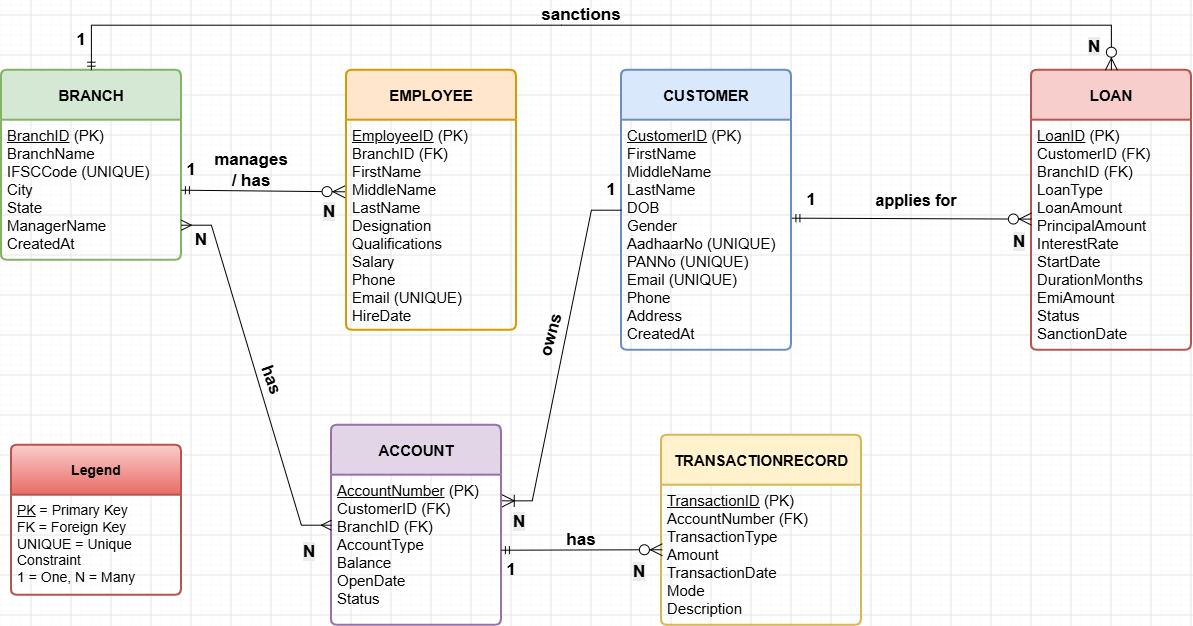

The diagram above was exported from draw.io. Its source (the exported page's mxGraphModel, read from the mxfile embedded in the PNG):
<mxGraphModel dx="1474" dy="-254" grid="1" gridSize="10" guides="1" tooltips="1" connect="1" arrows="1" fold="1" page="1" pageScale="1" pageWidth="1600" pageHeight="1000" math="0" shadow="0">
  <root>
    <mxCell id="0" />
    <mxCell id="1" parent="0" />
    <mxCell id="lAj28_9SxkdItXdeXhEU-11" parent="1" style="swimlane;childLayout=stackLayout;horizontal=1;startSize=50;horizontalStack=0;rounded=1;fontSize=14;fontStyle=0;strokeWidth=2;resizeParent=0;resizeLast=1;shadow=0;dashed=0;align=center;arcSize=4;whiteSpace=wrap;html=1;fillColor=#fff2cc;strokeColor=#d6b656;" value="&lt;div&gt;&lt;b style=&quot;font-size: 15px; text-align: left; background-color: transparent; color: light-dark(rgb(0, 0, 0), rgb(255, 255, 255));&quot;&gt;&lt;br&gt;&lt;/b&gt;&lt;/div&gt;&lt;div&gt;&lt;b style=&quot;font-size: 15px; text-align: left; background-color: transparent; color: light-dark(rgb(0, 0, 0), rgb(255, 255, 255));&quot;&gt;TRANSACTIONRECORD&lt;/b&gt;&lt;/div&gt;&lt;br&gt;&lt;u style=&quot;text-align: left; font-size: 15px;&quot;&gt;&lt;/u&gt;" vertex="1">
      <mxGeometry height="190" width="200" x="1030" y="1500" as="geometry" />
    </mxCell>
    <mxCell id="lAj28_9SxkdItXdeXhEU-12" parent="lAj28_9SxkdItXdeXhEU-11" style="align=left;strokeColor=none;fillColor=none;spacingLeft=4;spacingRight=4;fontSize=12;verticalAlign=top;resizable=0;rotatable=0;part=1;html=1;whiteSpace=wrap;" value="&lt;u style=&quot;font-size: 15px;&quot;&gt;TransactionID&lt;/u&gt;&lt;span style=&quot;font-size: 15px;&quot;&gt; (PK)&lt;/span&gt;&lt;br style=&quot;font-size: 15px;&quot;&gt;&lt;span style=&quot;font-size: 15px;&quot;&gt;AccountNumber (FK)&lt;/span&gt;&lt;br style=&quot;font-size: 15px;&quot;&gt;&lt;span style=&quot;font-size: 15px;&quot;&gt;TransactionType&lt;/span&gt;&lt;br style=&quot;font-size: 15px;&quot;&gt;&lt;span style=&quot;font-size: 15px;&quot;&gt;Amount&lt;/span&gt;&lt;br style=&quot;font-size: 15px;&quot;&gt;&lt;span style=&quot;font-size: 15px;&quot;&gt;TransactionDate&lt;/span&gt;&lt;br style=&quot;font-size: 15px;&quot;&gt;&lt;span style=&quot;font-size: 15px;&quot;&gt;Mode&lt;/span&gt;&lt;br style=&quot;font-size: 15px;&quot;&gt;&lt;span style=&quot;font-size: 15px;&quot;&gt;Description&lt;/span&gt;" vertex="1">
      <mxGeometry height="140" width="200" y="50" as="geometry" />
    </mxCell>
    <mxCell id="lAj28_9SxkdItXdeXhEU-13" parent="1" style="swimlane;childLayout=stackLayout;horizontal=1;startSize=50;horizontalStack=0;rounded=1;fontSize=14;fontStyle=0;strokeWidth=2;resizeParent=0;resizeLast=1;shadow=0;dashed=0;align=center;arcSize=4;whiteSpace=wrap;html=1;fillColor=#e1d5e7;strokeColor=#9673a6;" value="&lt;b style=&quot;text-align: left; font-size: 15px;&quot;&gt;ACCOUNT&lt;/b&gt;" vertex="1">
      <mxGeometry height="200" width="170" x="700" y="1490" as="geometry" />
    </mxCell>
    <mxCell id="lAj28_9SxkdItXdeXhEU-14" parent="lAj28_9SxkdItXdeXhEU-13" style="align=left;strokeColor=none;fillColor=none;spacingLeft=4;spacingRight=4;fontSize=12;verticalAlign=top;resizable=0;rotatable=0;part=1;html=1;whiteSpace=wrap;" value="&lt;u style=&quot;font-size: 15px;&quot;&gt;AccountNumber&lt;/u&gt;&lt;span style=&quot;font-size: 15px;&quot;&gt; (PK)&lt;/span&gt;&lt;br style=&quot;font-size: 15px;&quot;&gt;&lt;span style=&quot;font-size: 15px;&quot;&gt;CustomerID (FK)&lt;/span&gt;&lt;br style=&quot;font-size: 15px;&quot;&gt;&lt;span style=&quot;font-size: 15px;&quot;&gt;BranchID (FK)&lt;/span&gt;&lt;br style=&quot;font-size: 15px;&quot;&gt;&lt;span style=&quot;font-size: 15px;&quot;&gt;AccountType&lt;/span&gt;&lt;br style=&quot;font-size: 15px;&quot;&gt;&lt;span style=&quot;font-size: 15px;&quot;&gt;Balance&lt;/span&gt;&lt;br style=&quot;font-size: 15px;&quot;&gt;&lt;span style=&quot;font-size: 15px;&quot;&gt;OpenDate&lt;/span&gt;&lt;br style=&quot;font-size: 15px;&quot;&gt;&lt;span style=&quot;font-size: 15px;&quot;&gt;Status&lt;/span&gt;" vertex="1">
      <mxGeometry height="150" width="170" y="50" as="geometry" />
    </mxCell>
    <mxCell id="lAj28_9SxkdItXdeXhEU-15" parent="1" style="swimlane;childLayout=stackLayout;horizontal=1;startSize=50;horizontalStack=0;rounded=1;fontSize=14;fontStyle=0;strokeWidth=2;resizeParent=0;resizeLast=1;shadow=0;dashed=0;align=center;arcSize=4;whiteSpace=wrap;html=1;fillColor=#ffe6cc;strokeColor=#d79b00;" value="&lt;b style=&quot;text-align: left; font-size: 15px;&quot;&gt;EMPLOYEE&lt;/b&gt;" vertex="1">
      <mxGeometry height="260" width="170" x="715" y="1135" as="geometry" />
    </mxCell>
    <mxCell id="lAj28_9SxkdItXdeXhEU-16" parent="lAj28_9SxkdItXdeXhEU-15" style="align=left;strokeColor=none;fillColor=none;spacingLeft=4;spacingRight=4;fontSize=12;verticalAlign=top;resizable=0;rotatable=0;part=1;html=1;whiteSpace=wrap;" value="&lt;u style=&quot;font-size: 15px;&quot;&gt;EmployeeID&lt;/u&gt;&lt;span style=&quot;font-size: 15px;&quot;&gt; (PK)&lt;/span&gt;&lt;br style=&quot;font-size: 15px;&quot;&gt;&lt;span style=&quot;font-size: 15px;&quot;&gt;BranchID (FK)&lt;/span&gt;&lt;br style=&quot;font-size: 15px;&quot;&gt;&lt;span style=&quot;font-size: 15px;&quot;&gt;FirstName&lt;/span&gt;&lt;br style=&quot;font-size: 15px;&quot;&gt;&lt;span style=&quot;font-size: 15px;&quot;&gt;MiddleName&lt;/span&gt;&lt;br style=&quot;font-size: 15px;&quot;&gt;&lt;span style=&quot;font-size: 15px;&quot;&gt;LastName&lt;/span&gt;&lt;br style=&quot;font-size: 15px;&quot;&gt;&lt;span style=&quot;font-size: 15px;&quot;&gt;Designation&lt;/span&gt;&lt;br style=&quot;font-size: 15px;&quot;&gt;&lt;span style=&quot;font-size: 15px;&quot;&gt;Qualifications&lt;/span&gt;&lt;br style=&quot;font-size: 15px;&quot;&gt;&lt;span style=&quot;font-size: 15px;&quot;&gt;Salary&lt;/span&gt;&lt;br style=&quot;font-size: 15px;&quot;&gt;&lt;span style=&quot;font-size: 15px;&quot;&gt;Phone&lt;/span&gt;&lt;br style=&quot;font-size: 15px;&quot;&gt;&lt;span style=&quot;font-size: 15px;&quot;&gt;Email (UNIQUE)&lt;/span&gt;&lt;br style=&quot;font-size: 15px;&quot;&gt;&lt;span style=&quot;font-size: 15px;&quot;&gt;HireDate&lt;/span&gt;" vertex="1">
      <mxGeometry height="210" width="170" y="50" as="geometry" />
    </mxCell>
    <mxCell id="lAj28_9SxkdItXdeXhEU-17" parent="1" style="swimlane;childLayout=stackLayout;horizontal=1;startSize=50;horizontalStack=0;rounded=1;fontSize=14;fontStyle=0;strokeWidth=2;resizeParent=0;resizeLast=1;shadow=0;dashed=0;align=center;arcSize=4;whiteSpace=wrap;html=1;fillColor=#dae8fc;strokeColor=#6c8ebf;" value="&lt;b style=&quot;text-align: left; font-size: 15px;&quot;&gt;CUSTOMER&lt;/b&gt;" vertex="1">
      <mxGeometry height="280" width="170" x="990" y="1135" as="geometry" />
    </mxCell>
    <mxCell id="lAj28_9SxkdItXdeXhEU-18" parent="lAj28_9SxkdItXdeXhEU-17" style="align=left;strokeColor=none;fillColor=none;spacingLeft=4;spacingRight=4;fontSize=12;verticalAlign=top;resizable=0;rotatable=0;part=1;html=1;whiteSpace=wrap;" value="&lt;u style=&quot;font-size: 15px;&quot;&gt;CustomerID&lt;/u&gt;&lt;span style=&quot;font-size: 15px;&quot;&gt; (PK)&lt;/span&gt;&lt;br style=&quot;font-size: 15px;&quot;&gt;&lt;span style=&quot;font-size: 15px;&quot;&gt;FirstName&lt;/span&gt;&lt;br style=&quot;font-size: 15px;&quot;&gt;&lt;span style=&quot;font-size: 15px;&quot;&gt;MiddleName&lt;/span&gt;&lt;br style=&quot;font-size: 15px;&quot;&gt;&lt;span style=&quot;font-size: 15px;&quot;&gt;LastName&lt;/span&gt;&lt;br style=&quot;font-size: 15px;&quot;&gt;&lt;span style=&quot;font-size: 15px;&quot;&gt;DOB&lt;/span&gt;&lt;br style=&quot;font-size: 15px;&quot;&gt;&lt;span style=&quot;font-size: 15px;&quot;&gt;Gender&lt;/span&gt;&lt;br style=&quot;font-size: 15px;&quot;&gt;&lt;span style=&quot;font-size: 15px;&quot;&gt;AadhaarNo (UNIQUE)&lt;/span&gt;&lt;br style=&quot;font-size: 15px;&quot;&gt;&lt;span style=&quot;font-size: 15px;&quot;&gt;PANNo (UNIQUE)&lt;/span&gt;&lt;br style=&quot;font-size: 15px;&quot;&gt;&lt;span style=&quot;font-size: 15px;&quot;&gt;Email (UNIQUE)&lt;/span&gt;&lt;br style=&quot;font-size: 15px;&quot;&gt;&lt;span style=&quot;font-size: 15px;&quot;&gt;Phone&lt;/span&gt;&lt;br style=&quot;font-size: 15px;&quot;&gt;&lt;span style=&quot;font-size: 15px;&quot;&gt;Address&lt;/span&gt;&lt;br style=&quot;font-size: 15px;&quot;&gt;&lt;span style=&quot;font-size: 15px;&quot;&gt;CreatedAt&lt;/span&gt;" vertex="1">
      <mxGeometry height="230" width="170" y="50" as="geometry" />
    </mxCell>
    <mxCell id="lAj28_9SxkdItXdeXhEU-19" parent="1" style="swimlane;childLayout=stackLayout;horizontal=1;startSize=50;horizontalStack=0;rounded=1;fontSize=14;fontStyle=0;strokeWidth=2;resizeParent=0;resizeLast=1;shadow=0;dashed=0;align=center;arcSize=4;whiteSpace=wrap;html=1;fillColor=#d5e8d4;strokeColor=#82b366;" value="&lt;b style=&quot;text-align: left; font-size: 15px;&quot;&gt;BRANCH&lt;/b&gt;" vertex="1">
      <mxGeometry height="190" width="180" x="370" y="1135" as="geometry" />
    </mxCell>
    <mxCell id="lAj28_9SxkdItXdeXhEU-20" parent="lAj28_9SxkdItXdeXhEU-19" style="align=left;strokeColor=none;fillColor=none;spacingLeft=4;spacingRight=4;fontSize=12;verticalAlign=top;resizable=0;rotatable=0;part=1;html=1;whiteSpace=wrap;" value="&lt;u style=&quot;font-size: 15px;&quot;&gt;BranchID&lt;/u&gt;&lt;span style=&quot;font-size: 15px;&quot;&gt; (PK)&lt;/span&gt;&lt;br style=&quot;font-size: 15px;&quot;&gt;&lt;span style=&quot;font-size: 15px;&quot;&gt;BranchName&lt;/span&gt;&lt;br style=&quot;font-size: 15px;&quot;&gt;&lt;span style=&quot;font-size: 15px;&quot;&gt;IFSCCode (UNIQUE)&lt;/span&gt;&lt;br style=&quot;font-size: 15px;&quot;&gt;&lt;span style=&quot;font-size: 15px;&quot;&gt;City&lt;/span&gt;&lt;br style=&quot;font-size: 15px;&quot;&gt;&lt;span style=&quot;font-size: 15px;&quot;&gt;State&lt;/span&gt;&lt;br style=&quot;font-size: 15px;&quot;&gt;&lt;span style=&quot;font-size: 15px;&quot;&gt;ManagerName&lt;/span&gt;&lt;br style=&quot;font-size: 15px;&quot;&gt;&lt;span style=&quot;font-size: 15px;&quot;&gt;CreatedAt&lt;/span&gt;" vertex="1">
      <mxGeometry height="140" width="180" y="50" as="geometry" />
    </mxCell>
    <mxCell id="lAj28_9SxkdItXdeXhEU-26" parent="1" style="swimlane;childLayout=stackLayout;horizontal=1;startSize=50;horizontalStack=0;rounded=1;fontSize=14;fontStyle=0;strokeWidth=2;resizeParent=0;resizeLast=1;shadow=0;dashed=0;align=center;arcSize=4;whiteSpace=wrap;html=1;fillColor=#f8cecc;strokeColor=#b85450;" value="&lt;div&gt;&lt;b style=&quot;background-color: transparent; color: light-dark(rgb(0, 0, 0), rgb(255, 255, 255)); text-align: left; font-size: 15px;&quot;&gt;LOAN&lt;/b&gt;&lt;/div&gt;&lt;u style=&quot;text-align: left; font-size: 15px;&quot;&gt;&lt;/u&gt;" vertex="1">
      <mxGeometry height="280" width="160" x="1400" y="1135" as="geometry" />
    </mxCell>
    <mxCell id="lAj28_9SxkdItXdeXhEU-27" parent="lAj28_9SxkdItXdeXhEU-26" style="align=left;strokeColor=none;fillColor=none;spacingLeft=4;spacingRight=4;fontSize=12;verticalAlign=top;resizable=0;rotatable=0;part=1;html=1;whiteSpace=wrap;" value="&lt;u style=&quot;font-size: 15px;&quot;&gt;LoanID&lt;/u&gt;&lt;span style=&quot;font-size: 15px;&quot;&gt; (PK)&lt;/span&gt;&lt;br style=&quot;font-size: 15px;&quot;&gt;&lt;span style=&quot;font-size: 15px;&quot;&gt;CustomerID (FK)&lt;/span&gt;&lt;br style=&quot;font-size: 15px;&quot;&gt;&lt;span style=&quot;font-size: 15px;&quot;&gt;BranchID (FK)&lt;/span&gt;&lt;br style=&quot;font-size: 15px;&quot;&gt;&lt;span style=&quot;font-size: 15px;&quot;&gt;LoanType&lt;/span&gt;&lt;br style=&quot;font-size: 15px;&quot;&gt;&lt;span style=&quot;font-size: 15px;&quot;&gt;LoanAmount&lt;/span&gt;&lt;br style=&quot;font-size: 15px;&quot;&gt;&lt;span style=&quot;font-size: 15px;&quot;&gt;PrincipalAmount&lt;/span&gt;&lt;br style=&quot;font-size: 15px;&quot;&gt;&lt;span style=&quot;font-size: 15px;&quot;&gt;InterestRate&lt;/span&gt;&lt;br style=&quot;font-size: 15px;&quot;&gt;&lt;span style=&quot;font-size: 15px;&quot;&gt;StartDate&lt;/span&gt;&lt;br style=&quot;font-size: 15px;&quot;&gt;&lt;span style=&quot;font-size: 15px;&quot;&gt;DurationMonths&lt;/span&gt;&lt;br style=&quot;font-size: 15px;&quot;&gt;&lt;span style=&quot;font-size: 15px;&quot;&gt;EmiAmount&lt;/span&gt;&lt;br style=&quot;font-size: 15px;&quot;&gt;&lt;span style=&quot;font-size: 15px;&quot;&gt;Status&lt;/span&gt;&lt;br style=&quot;font-size: 15px;&quot;&gt;&lt;span style=&quot;font-size: 15px;&quot;&gt;SanctionDate&lt;/span&gt;" vertex="1">
      <mxGeometry height="230" width="160" y="50" as="geometry" />
    </mxCell>
    <mxCell id="lAj28_9SxkdItXdeXhEU-28" parent="1" style="swimlane;childLayout=stackLayout;horizontal=1;startSize=50;horizontalStack=0;rounded=1;fontSize=14;fontStyle=0;strokeWidth=2;resizeParent=0;resizeLast=1;shadow=0;dashed=0;align=center;arcSize=4;whiteSpace=wrap;html=1;fillColor=#f8cecc;strokeColor=#b85450;gradientColor=#ea6b66;" value="&lt;b style=&quot;text-align: left;&quot;&gt;Legend&lt;/b&gt;" vertex="1">
      <mxGeometry height="150" width="170" x="380" y="1510" as="geometry" />
    </mxCell>
    <mxCell id="lAj28_9SxkdItXdeXhEU-29" parent="lAj28_9SxkdItXdeXhEU-28" style="align=left;strokeColor=none;fillColor=none;spacingLeft=4;spacingRight=4;fontSize=12;verticalAlign=top;resizable=0;rotatable=0;part=1;html=1;whiteSpace=wrap;" value="&lt;u style=&quot;font-size: 14px;&quot;&gt;PK&lt;/u&gt;&lt;span style=&quot;font-size: 14px;&quot;&gt; = Primary Key&lt;/span&gt;&lt;br style=&quot;font-size: 14px;&quot;&gt;&lt;span style=&quot;font-size: 14px;&quot;&gt;FK = Foreign Key&lt;/span&gt;&lt;br style=&quot;font-size: 14px;&quot;&gt;&lt;span style=&quot;font-size: 14px;&quot;&gt;UNIQUE = Unique Constraint&lt;/span&gt;&lt;br style=&quot;font-size: 14px;&quot;&gt;&lt;span style=&quot;font-size: 14px;&quot;&gt;1 = One, N = Many&lt;/span&gt;" vertex="1">
      <mxGeometry height="100" width="170" y="50" as="geometry" />
    </mxCell>
    <mxCell id="lAj28_9SxkdItXdeXhEU-30" edge="1" parent="1" source="lAj28_9SxkdItXdeXhEU-20" style="fontSize=12;html=1;endArrow=ERzeroToMany;startArrow=ERmandOne;rounded=0;exitX=1;exitY=0.5;exitDx=0;exitDy=0;strokeWidth=1;endSize=10;entryX=-0.008;entryY=0.341;entryDx=0;entryDy=0;entryPerimeter=0;" target="lAj28_9SxkdItXdeXhEU-16" value="">
      <mxGeometry height="100" relative="1" width="100" as="geometry">
        <mxPoint x="820" y="1450" as="sourcePoint" />
        <mxPoint x="670" y="1255" as="targetPoint" />
      </mxGeometry>
    </mxCell>
    <mxCell id="lAj28_9SxkdItXdeXhEU-31" edge="1" parent="1" source="lAj28_9SxkdItXdeXhEU-18" style="fontSize=12;html=1;endArrow=ERzeroToMany;startArrow=ERmandOne;rounded=0;exitX=1.003;exitY=0.426;exitDx=0;exitDy=0;strokeWidth=1;endSize=10;exitPerimeter=0;entryX=0;entryY=0.43;entryDx=0;entryDy=0;entryPerimeter=0;" target="lAj28_9SxkdItXdeXhEU-27" value="">
      <mxGeometry height="100" relative="1" width="100" as="geometry">
        <mxPoint x="590" y="1330" as="sourcePoint" />
        <mxPoint x="710" y="1330" as="targetPoint" />
      </mxGeometry>
    </mxCell>
    <mxCell id="lAj28_9SxkdItXdeXhEU-32" edge="1" parent="1" source="lAj28_9SxkdItXdeXhEU-19" style="fontSize=12;html=1;endArrow=ERzeroToMany;startArrow=ERmandOne;rounded=0;strokeWidth=1;endSize=10;entryX=0.5;entryY=0;entryDx=0;entryDy=0;exitX=0.5;exitY=0;exitDx=0;exitDy=0;" target="lAj28_9SxkdItXdeXhEU-26" value="">
      <mxGeometry height="100" relative="1" width="100" as="geometry">
        <Array as="points">
          <mxPoint x="460" y="1090" />
          <mxPoint x="930" y="1090" />
          <mxPoint x="1480" y="1090" />
        </Array>
        <mxPoint x="460" y="1130" as="sourcePoint" />
        <mxPoint x="1390" y="1130" as="targetPoint" />
      </mxGeometry>
    </mxCell>
    <mxCell id="lAj28_9SxkdItXdeXhEU-33" edge="1" parent="1" source="lAj28_9SxkdItXdeXhEU-14" style="fontSize=12;html=1;endArrow=ERzeroToMany;startArrow=ERmandOne;rounded=0;exitX=1;exitY=0.5;exitDx=0;exitDy=0;strokeWidth=1;endSize=10;entryX=0.005;entryY=0.461;entryDx=0;entryDy=0;entryPerimeter=0;" target="lAj28_9SxkdItXdeXhEU-12" value="">
      <mxGeometry height="100" relative="1" width="100" as="geometry">
        <mxPoint x="970" y="1910" as="sourcePoint" />
        <mxPoint x="1090" y="1910" as="targetPoint" />
      </mxGeometry>
    </mxCell>
    <mxCell id="lAj28_9SxkdItXdeXhEU-34" edge="1" parent="1" source="lAj28_9SxkdItXdeXhEU-20" style="edgeStyle=entityRelationEdgeStyle;fontSize=12;html=1;endArrow=ERmany;startArrow=ERmany;rounded=0;exitX=1;exitY=0.75;exitDx=0;exitDy=0;entryX=0;entryY=0.5;entryDx=0;entryDy=0;endSize=8;startSize=8;" target="lAj28_9SxkdItXdeXhEU-13" value="">
      <mxGeometry height="100" relative="1" width="100" as="geometry">
        <mxPoint x="430.0000000000001" y="1340" as="sourcePoint" />
        <mxPoint x="682.6" y="1606.1200000000001" as="targetPoint" />
      </mxGeometry>
    </mxCell>
    <mxCell id="lAj28_9SxkdItXdeXhEU-36" edge="1" parent="1" source="lAj28_9SxkdItXdeXhEU-17" style="edgeStyle=entityRelationEdgeStyle;fontSize=12;html=1;endArrow=ERoneToMany;rounded=0;exitX=0;exitY=0.5;exitDx=0;exitDy=0;startSize=8;endSize=10;entryX=1.005;entryY=0.171;entryDx=0;entryDy=0;entryPerimeter=0;" target="lAj28_9SxkdItXdeXhEU-14" value="">
      <mxGeometry height="100" relative="1" width="100" as="geometry">
        <mxPoint x="630" y="1390" as="sourcePoint" />
        <mxPoint x="866.94" y="1566.1" as="targetPoint" />
      </mxGeometry>
    </mxCell>
    <mxCell id="lAj28_9SxkdItXdeXhEU-40" parent="1" style="text;html=1;whiteSpace=wrap;strokeColor=none;fillColor=none;align=center;verticalAlign=middle;rounded=0;fontStyle=1;fontSize=17;" value="1" vertex="1">
      <mxGeometry height="30" width="60" x="420" y="1090" as="geometry" />
    </mxCell>
    <mxCell id="lAj28_9SxkdItXdeXhEU-42" parent="1" style="text;html=1;whiteSpace=wrap;strokeColor=none;fillColor=none;align=center;verticalAlign=middle;rounded=0;fontStyle=1;fontSize=17;" value="1" vertex="1">
      <mxGeometry height="30" width="60" x="530" y="1220" as="geometry" />
    </mxCell>
    <mxCell id="lAj28_9SxkdItXdeXhEU-43" parent="1" style="text;html=1;whiteSpace=wrap;strokeColor=none;fillColor=none;align=center;verticalAlign=middle;rounded=0;fontStyle=1;fontSize=17;" value="1" vertex="1">
      <mxGeometry height="30" width="60" x="950" y="1240" as="geometry" />
    </mxCell>
    <mxCell id="lAj28_9SxkdItXdeXhEU-44" parent="1" style="text;html=1;whiteSpace=wrap;strokeColor=none;fillColor=none;align=center;verticalAlign=middle;rounded=0;fontStyle=1;fontSize=17;" value="1" vertex="1">
      <mxGeometry height="30" width="60" x="1150" y="1250" as="geometry" />
    </mxCell>
    <mxCell id="lAj28_9SxkdItXdeXhEU-45" parent="1" style="text;html=1;whiteSpace=wrap;strokeColor=none;fillColor=none;align=center;verticalAlign=middle;rounded=0;fontStyle=1;fontSize=17;" value="1" vertex="1">
      <mxGeometry height="30" width="60" x="850" y="1620" as="geometry" />
    </mxCell>
    <mxCell id="lAj28_9SxkdItXdeXhEU-46" parent="1" style="text;html=1;whiteSpace=wrap;strokeColor=none;fillColor=none;align=center;verticalAlign=middle;rounded=0;fontStyle=1;fontSize=17;" value="N" vertex="1">
      <mxGeometry height="30" width="60" x="540" y="1290" as="geometry" />
    </mxCell>
    <mxCell id="lAj28_9SxkdItXdeXhEU-49" parent="1" style="text;whiteSpace=wrap;html=1;" value="&lt;span style=&quot;color: rgb(0, 0, 0); font-family: Helvetica; font-size: 17px; font-style: normal; font-variant-ligatures: normal; font-variant-caps: normal; font-weight: 700; letter-spacing: normal; orphans: 2; text-align: center; text-indent: 0px; text-transform: none; widows: 2; word-spacing: 0px; -webkit-text-stroke-width: 0px; white-space: normal; background-color: rgb(236, 236, 236); text-decoration-thickness: initial; text-decoration-style: initial; text-decoration-color: initial; display: inline !important; float: none;&quot;&gt;N&lt;/span&gt;" vertex="1">
      <mxGeometry height="40" width="50" x="1455" y="1095" as="geometry" />
    </mxCell>
    <mxCell id="lAj28_9SxkdItXdeXhEU-50" parent="1" style="text;whiteSpace=wrap;html=1;" value="&lt;span style=&quot;color: rgb(0, 0, 0); font-family: Helvetica; font-size: 17px; font-style: normal; font-variant-ligatures: normal; font-variant-caps: normal; font-weight: 700; letter-spacing: normal; orphans: 2; text-align: center; text-indent: 0px; text-transform: none; widows: 2; word-spacing: 0px; -webkit-text-stroke-width: 0px; white-space: normal; background-color: rgb(236, 236, 236); text-decoration-thickness: initial; text-decoration-style: initial; text-decoration-color: initial; display: inline !important; float: none;&quot;&gt;N&lt;/span&gt;" vertex="1">
      <mxGeometry height="40" width="50" x="670" y="1600" as="geometry" />
    </mxCell>
    <mxCell id="lAj28_9SxkdItXdeXhEU-51" parent="1" style="text;whiteSpace=wrap;html=1;" value="&lt;span style=&quot;color: rgb(0, 0, 0); font-family: Helvetica; font-size: 17px; font-style: normal; font-variant-ligatures: normal; font-variant-caps: normal; font-weight: 700; letter-spacing: normal; orphans: 2; text-align: center; text-indent: 0px; text-transform: none; widows: 2; word-spacing: 0px; -webkit-text-stroke-width: 0px; white-space: normal; background-color: rgb(236, 236, 236); text-decoration-thickness: initial; text-decoration-style: initial; text-decoration-color: initial; display: inline !important; float: none;&quot;&gt;N&lt;/span&gt;" vertex="1">
      <mxGeometry height="40" width="50" x="880" y="1570" as="geometry" />
    </mxCell>
    <mxCell id="lAj28_9SxkdItXdeXhEU-52" parent="1" style="text;whiteSpace=wrap;html=1;" value="&lt;span style=&quot;color: rgb(0, 0, 0); font-family: Helvetica; font-size: 17px; font-style: normal; font-variant-ligatures: normal; font-variant-caps: normal; font-weight: 700; letter-spacing: normal; orphans: 2; text-align: center; text-indent: 0px; text-transform: none; widows: 2; word-spacing: 0px; -webkit-text-stroke-width: 0px; white-space: normal; background-color: rgb(236, 236, 236); text-decoration-thickness: initial; text-decoration-style: initial; text-decoration-color: initial; display: inline !important; float: none;&quot;&gt;N&lt;/span&gt;" vertex="1">
      <mxGeometry height="40" width="50" x="1000" y="1620" as="geometry" />
    </mxCell>
    <mxCell id="lAj28_9SxkdItXdeXhEU-53" parent="1" style="text;whiteSpace=wrap;html=1;" value="&lt;span style=&quot;color: rgb(0, 0, 0); font-family: Helvetica; font-size: 17px; font-style: normal; font-variant-ligatures: normal; font-variant-caps: normal; font-weight: 700; letter-spacing: normal; orphans: 2; text-align: center; text-indent: 0px; text-transform: none; widows: 2; word-spacing: 0px; -webkit-text-stroke-width: 0px; white-space: normal; background-color: rgb(236, 236, 236); text-decoration-thickness: initial; text-decoration-style: initial; text-decoration-color: initial; display: inline !important; float: none;&quot;&gt;N&lt;/span&gt;" vertex="1">
      <mxGeometry height="40" width="50" x="1380" y="1290" as="geometry" />
    </mxCell>
    <mxCell id="lAj28_9SxkdItXdeXhEU-54" parent="1" style="text;whiteSpace=wrap;html=1;" value="&lt;span style=&quot;color: rgb(0, 0, 0); font-family: Helvetica; font-size: 17px; font-style: normal; font-variant-ligatures: normal; font-variant-caps: normal; font-weight: 700; letter-spacing: normal; orphans: 2; text-align: center; text-indent: 0px; text-transform: none; widows: 2; word-spacing: 0px; -webkit-text-stroke-width: 0px; white-space: normal; background-color: rgb(236, 236, 236); text-decoration-thickness: initial; text-decoration-style: initial; text-decoration-color: initial; display: inline !important; float: none;&quot;&gt;N&lt;/span&gt;" vertex="1">
      <mxGeometry height="40" width="50" x="690" y="1260" as="geometry" />
    </mxCell>
    <mxCell id="lAj28_9SxkdItXdeXhEU-56" parent="1" style="text;html=1;whiteSpace=wrap;strokeColor=none;fillColor=none;align=center;verticalAlign=middle;rounded=0;" value="&lt;b&gt;&lt;font style=&quot;font-size: 16px;&quot;&gt;applies for&lt;/font&gt;&lt;/b&gt;" vertex="1">
      <mxGeometry height="30" width="90" x="1240" y="1250" as="geometry" />
    </mxCell>
    <mxCell id="lAj28_9SxkdItXdeXhEU-57" parent="1" style="text;html=1;whiteSpace=wrap;strokeColor=none;fillColor=none;align=center;verticalAlign=middle;rounded=0;" value="&lt;font style=&quot;font-size: 17px;&quot;&gt;&lt;b&gt;has&lt;/b&gt;&lt;/font&gt;" vertex="1">
      <mxGeometry height="30" width="60" x="920" y="1590" as="geometry" />
    </mxCell>
    <mxCell id="lAj28_9SxkdItXdeXhEU-58" parent="1" style="text;html=1;whiteSpace=wrap;strokeColor=none;fillColor=none;align=center;verticalAlign=middle;rounded=0;rotation=70;" value="&lt;font style=&quot;font-size: 17px;&quot;&gt;&lt;b&gt;has&lt;/b&gt;&lt;/font&gt;" vertex="1">
      <mxGeometry height="30" width="60" x="610" y="1430" as="geometry" />
    </mxCell>
    <mxCell id="lAj28_9SxkdItXdeXhEU-60" parent="1" style="text;html=1;whiteSpace=wrap;strokeColor=none;fillColor=none;align=center;verticalAlign=middle;rounded=0;rotation=-75;" value="&lt;span style=&quot;font-size: 17px;&quot;&gt;&lt;b&gt;owns&lt;/b&gt;&lt;/span&gt;" vertex="1">
      <mxGeometry height="30" width="60" x="890" y="1385" as="geometry" />
    </mxCell>
    <mxCell id="lAj28_9SxkdItXdeXhEU-61" parent="1" style="text;html=1;whiteSpace=wrap;strokeColor=none;fillColor=none;align=center;verticalAlign=middle;rounded=0;" value="&lt;span style=&quot;font-size: 17px;&quot;&gt;&lt;b&gt;sanctions&lt;/b&gt;&lt;/span&gt;" vertex="1">
      <mxGeometry height="30" width="100" x="900" y="1065" as="geometry" />
    </mxCell>
    <mxCell id="lAj28_9SxkdItXdeXhEU-62" parent="1" style="text;html=1;whiteSpace=wrap;strokeColor=none;fillColor=none;align=center;verticalAlign=middle;rounded=0;" value="&lt;font style=&quot;font-size: 17px;&quot;&gt;&lt;b&gt;manages / has&lt;/b&gt;&lt;/font&gt;" vertex="1">
      <mxGeometry height="30" width="80" x="580" y="1220" as="geometry" />
    </mxCell>
  </root>
</mxGraphModel>